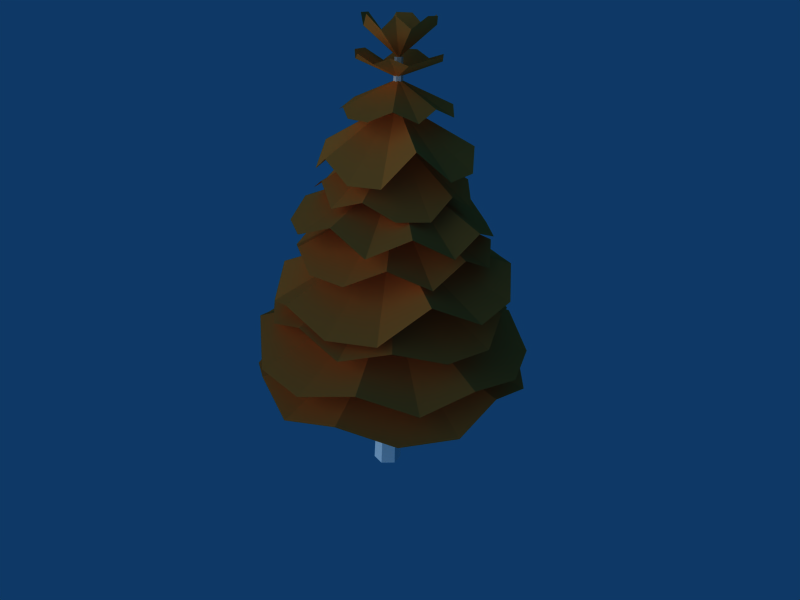 # Source: fir.blend  (saved by Blender 2.43.0; exported with 4.5.12 LTS)
import bpy
from mathutils import Matrix  # noqa: F401  (used for matrix-valued properties, if any)

bpy.ops.wm.read_factory_settings(use_empty=True)
scene = bpy.context.scene
scene.name = 'Scene'

# ---- collections
col_collection_1 = bpy.data.collections.new('Collection 1'); scene.collection.children.link(col_collection_1)

# ---- materials (node trees are filled in below, after node groups)
mat_noname_2_noname_1_008 = bpy.data.materials.new('NoName,2_NoName,1.008')
mat_noname_2_noname_1_008.alpha_threshold = 0.0
mat_noname_2_noname_1_008.diffuse_color = (1.0, 0.5255, 0.1961, 1.0)
mat_noname_2_noname_1_008.specular_color = (0.11, 0.11, 0.11)
mat_noname_2_noname_1_008.roughness = 0.5
mat_noname_2_noname_1_005 = bpy.data.materials.new('NoName,2_NoName,1.005')
mat_noname_2_noname_1_005.alpha_threshold = 0.0
mat_noname_2_noname_1_005.diffuse_color = (1.0, 0.5255, 0.1961, 1.0)
mat_noname_2_noname_1_005.specular_color = (0.11, 0.11, 0.11)
mat_noname_2_noname_1_005.roughness = 0.5
mat_noname_2_cylinder = bpy.data.materials.new('NoName,2_Cylinder')
mat_noname_2_cylinder.alpha_threshold = 0.0
mat_noname_2_cylinder.diffuse_color = (1.0, 1.0, 1.0, 1.0)
mat_noname_2_cylinder.specular_color = (0.1, 0.1, 0.1)
mat_noname_2_cylinder.roughness = 0.5
mat_noname_2_cylinder.line_color = (0.0, 0.0, 0.0, 0.9961)
mat_noname_2_noname_1_009 = bpy.data.materials.new('NoName,2_NoName,1.009')
mat_noname_2_noname_1_009.alpha_threshold = 0.0
mat_noname_2_noname_1_009.diffuse_color = (1.0, 0.5255, 0.1961, 1.0)
mat_noname_2_noname_1_009.specular_color = (0.11, 0.11, 0.11)
mat_noname_2_noname_1_009.roughness = 0.5
mat_noname_2_noname_1_006 = bpy.data.materials.new('NoName,2_NoName,1.006')
mat_noname_2_noname_1_006.alpha_threshold = 0.0
mat_noname_2_noname_1_006.diffuse_color = (1.0, 0.5255, 0.1961, 1.0)
mat_noname_2_noname_1_006.specular_color = (0.11, 0.11, 0.11)
mat_noname_2_noname_1_006.roughness = 0.5
mat_noname_2_noname_1_007 = bpy.data.materials.new('NoName,2_NoName,1.007')
mat_noname_2_noname_1_007.alpha_threshold = 0.0
mat_noname_2_noname_1_007.diffuse_color = (1.0, 0.5255, 0.1961, 1.0)
mat_noname_2_noname_1_007.specular_color = (0.11, 0.11, 0.11)
mat_noname_2_noname_1_007.roughness = 0.5
mat_noname_2_noname_1_004 = bpy.data.materials.new('NoName,2_NoName,1.004')
mat_noname_2_noname_1_004.alpha_threshold = 0.0
mat_noname_2_noname_1_004.diffuse_color = (1.0, 0.5255, 0.1961, 1.0)
mat_noname_2_noname_1_004.specular_color = (0.11, 0.11, 0.11)
mat_noname_2_noname_1_004.roughness = 0.5
mat_noname_2_noname_1_002 = bpy.data.materials.new('NoName,2_NoName,1.002')
mat_noname_2_noname_1_002.alpha_threshold = 0.0
mat_noname_2_noname_1_002.diffuse_color = (1.0, 0.5255, 0.1961, 1.0)
mat_noname_2_noname_1_002.specular_color = (0.11, 0.11, 0.11)
mat_noname_2_noname_1_002.roughness = 0.5
mat_noname_2_noname_1_001 = bpy.data.materials.new('NoName,2_NoName,1.001')
mat_noname_2_noname_1_001.alpha_threshold = 0.0
mat_noname_2_noname_1_001.diffuse_color = (1.0, 0.5255, 0.1961, 1.0)
mat_noname_2_noname_1_001.specular_color = (0.11, 0.11, 0.11)
mat_noname_2_noname_1_001.roughness = 0.5
mat_noname_2_noname_1 = bpy.data.materials.new('NoName,2_NoName,1')
mat_noname_2_noname_1.alpha_threshold = 0.0
mat_noname_2_noname_1.diffuse_color = (1.0, 0.5255, 0.1961, 1.0)
mat_noname_2_noname_1.specular_color = (0.11, 0.11, 0.11)
mat_noname_2_noname_1.roughness = 0.5
mat_noname_2_noname_1_003 = bpy.data.materials.new('NoName,2_NoName,1.003')
mat_noname_2_noname_1_003.alpha_threshold = 0.0
mat_noname_2_noname_1_003.diffuse_color = (1.0, 0.5255, 0.1961, 1.0)
mat_noname_2_noname_1_003.specular_color = (0.11, 0.11, 0.11)
mat_noname_2_noname_1_003.roughness = 0.5
mat_noname_2_noname_1_sol = bpy.data.materials.new('NoName,2_NoName,1_Sol')
mat_noname_2_noname_1_sol.alpha_threshold = 0.0
mat_noname_2_noname_1_sol.diffuse_color = (1.0, 0.5255, 0.1961, 1.0)
mat_noname_2_noname_1_sol.specular_color = (0.11, 0.11, 0.11)
mat_noname_2_noname_1_sol.roughness = 0.5

# ---- material node trees

# ---- world
world_world = bpy.data.worlds.new('World'); scene.world = world_world
world_world.color = (0.05656, 0.2208, 0.4)
world_world.use_sun_shadow = False
world_world.sun_shadow_jitter_overblur = 0.0
world_world.cycles.sampling_method = 'MANUAL'
world_world.cycles.sample_map_resolution = 256

# ---- cameras
cam_camera = bpy.data.cameras.new('Camera')
cam_camera.passepartout_alpha = 0.2
cam_camera.clip_end = 100.0
cam_camera.lens = 35.0
cam_camera.show_passepartout = False
cam_camera.show_safe_areas = True
cam_camera.dof.focus_distance = 0.0
cam_camera.dof.aperture_fstop = 128.0

# ---- lights
light_lamp = bpy.data.lights.new('Lamp', 'SUN')
light_lamp.transmission_factor = 0.0
light_lamp.angle = 1.571
light_lamp.energy = 1.0
light_lamp.shadow_buffer_clip_start = 0.5
light_lamp.shadow_soft_size = 1.0
light_lamp.shadow_cascade_max_distance = 1000.0
light_lamp.cycles.use_multiple_importance_sampling = False

# ---- meshes
me_noname_1_solid_10_no = bpy.data.meshes.new('NoName,1 Solid,10_No')
me_noname_1_solid_10_no.from_pydata([(-1.575, 0.295, 2.311), (0.01441, 0.01993, 2.999), (-1.399, 0.9427, 2.004), (-1.657, -0.4066, 2.064), (-1.303, -0.9792, 2.286), (-0.8286, -1.5, 2.083), (-0.1571, -1.702, 2.071), (0.4797, -1.478, 2.337), (1.139, -1.25, 2.015), (1.461, -0.6289, 2.308), (1.672, 0.01658, 1.949), (1.506, 0.6148, 2.208), (1.089, 1.259, 1.918), (0.4747, 1.597, 1.922), (-0.2187, 1.517, 2.441), (-0.8871, 1.424, 1.97)], [], [(0, 1, 2), (1, 0, 3), (4, 1, 3), (5, 1, 4), (6, 1, 5), (7, 1, 6), (8, 1, 7), (9, 1, 8), (10, 1, 9), (11, 1, 10), (12, 1, 11), (13, 1, 12), (14, 1, 13), (15, 1, 14), (2, 1, 15)])
_uv = me_noname_1_solid_10_no.uv_layers.new(name='UVTex')
_uv.uv.foreach_set('vector', [0.9563, 0.7045, 0.4945, 0.5, 1.0, 0.5, 0.4945, 0.5, 0.9563, 0.7045, 0.8327, 0.8736, 0.6507, 0.9781, 0.4945, 0.5, 0.8327, 0.8736, 0.4416, 1.0, 0.4945, 0.5, 0.6507, 0.9781, 0.2417, 0.9354, 0.4945, 0.5, 0.4416, 1.0, 0.0855, 0.7955, 0.4945, 0.5, 0.2417, 0.9354, 0.0, 0.6045, 0.4945, 0.5, 0.0855, 0.7955, 0.0, 0.3955, 0.4945, 0.5, 0.0, 0.6045, 0.0855, 0.2045, 0.4945, 0.5, 0.0, 0.3955, 0.2417, 0.0646, 0.4945, 0.5, 0.0855, 0.2045, 0.4416, 0.0, 0.4945, 0.5, 0.2417, 0.0646, 0.6507, 0.02185, 0.4945, 0.5, 0.4416, 0.0, 0.8327, 0.1264, 0.4945, 0.5, 0.6507, 0.02185, 0.9563, 0.2955, 0.4945, 0.5, 0.8327, 0.1264, 1.0, 0.5, 0.4945, 0.5, 0.9563, 0.2955])
me_noname_1_solid_10_no.materials.append(mat_noname_2_noname_1_008)
me_noname_1_solid_10_no.use_remesh_preserve_volume = False
me_noname_1_solid_10_no.use_remesh_preserve_attributes = False
me_noname_1_solid_10_no.use_mirror_vertex_groups = False
me_noname_1_solid_10_no.update()
me_noname_1_solid_3_non = bpy.data.meshes.new('NoName,1 Solid,3_NoN')
me_noname_1_solid_3_non.from_pydata([(-1.461, -0.6467, 1.777), (-0.000464, 0.0, 2.5), (-1.686, 0.0, 1.5), (-1.128, -1.257, 1.5), (-0.5107, -1.536, 1.71), (0.1767, -1.682, 1.5), (0.8436, -1.465, 1.5), (1.238, -0.931, 1.793), (1.65, -0.3516, 1.5), (1.559, 0.3268, 1.827), (1.365, 0.9941, 1.5), (0.8859, 1.377, 1.777), (0.1767, 1.682, 1.5), (-0.5206, 1.608, 1.5), (-1.045, 1.122, 1.995), (-1.54, 0.6879, 1.5)], [], [(0, 1, 2), (1, 0, 3), (4, 1, 3), (5, 1, 4), (6, 1, 5), (7, 1, 6), (8, 1, 7), (9, 1, 8), (10, 1, 9), (11, 1, 10), (12, 1, 11), (13, 1, 12), (14, 1, 13), (15, 1, 14), (2, 1, 15)])
_uv = me_noname_1_solid_3_non.uv_layers.new(name='UVTex')
_uv.uv.foreach_set('vector', [0.9563, 0.7045, 0.4945, 0.5, 1.0, 0.5, 0.4945, 0.5, 0.9563, 0.7045, 0.8327, 0.8736, 0.6507, 0.9781, 0.4945, 0.5, 0.8327, 0.8736, 0.4416, 1.0, 0.4945, 0.5, 0.6507, 0.9781, 0.2417, 0.9354, 0.4945, 0.5, 0.4416, 1.0, 0.0855, 0.7955, 0.4945, 0.5, 0.2417, 0.9354, 0.0, 0.6045, 0.4945, 0.5, 0.0855, 0.7955, 0.0, 0.3955, 0.4945, 0.5, 0.0, 0.6045, 0.0855, 0.2045, 0.4945, 0.5, 0.0, 0.3955, 0.2417, 0.0646, 0.4945, 0.5, 0.0855, 0.2045, 0.4416, 0.0, 0.4945, 0.5, 0.2417, 0.0646, 0.6507, 0.02185, 0.4945, 0.5, 0.4416, 0.0, 0.8327, 0.1264, 0.4945, 0.5, 0.6507, 0.02185, 0.9563, 0.2955, 0.4945, 0.5, 0.8327, 0.1264, 1.0, 0.5, 0.4945, 0.5, 0.9563, 0.2955])
me_noname_1_solid_3_non.materials.append(mat_noname_2_noname_1_005)
me_noname_1_solid_3_non.use_remesh_preserve_volume = False
me_noname_1_solid_3_non.use_remesh_preserve_attributes = False
me_noname_1_solid_3_non.use_mirror_vertex_groups = False
me_noname_1_solid_3_non.update()
me_noname_2_cylinder_no = bpy.data.meshes.new('NoName,2 Cylinder_No')
me_noname_2_cylinder_no.from_pydata([(-0.06899, 0.0, 4.7), (-0.2502, 0.0, -2.7), (-0.1251, -0.2167, -2.7), (-0.0345, -0.05975, 4.7), (0.1251, -0.2167, -2.7), (0.0345, -0.05975, 4.7), (0.2502, 0.0, -2.7), (0.06899, 0.0, 4.7), (0.1251, 0.2167, -2.7), (0.0345, 0.05975, 4.7), (-0.1251, 0.2167, -2.7), (-0.0345, 0.05975, 4.7)], [], [(0, 1, 2, 3), (3, 2, 4, 5), (5, 4, 6, 7), (7, 6, 8, 9), (9, 8, 10, 11), (1, 0, 11, 10), (1, 10, 8), (1, 8, 6), (2, 1, 6), (2, 6, 4), (11, 0, 9), (9, 0, 7), (7, 0, 3), (5, 7, 3)])
_uv = me_noname_2_cylinder_no.uv_layers.new(name='UVTex')
_uv.uv.foreach_set('vector', [0.0, 1.0, 0.0, 0.0, 0.1667, 0.0, 0.1667, 1.0, 0.1667, 1.0, 0.1667, 0.0, 0.3333, 0.0, 0.3333, 1.0, 0.3333, 1.0, 0.3333, 0.0, 0.5, 0.0, 0.5, 1.0, 0.5, 1.0, 0.5, 0.0, 0.6667, 0.0, 0.6667, 1.0, 0.6667, 1.0, 0.6667, 0.0, 0.8333, 0.0, 0.8333, 1.0, 1.0, 0.0, 1.0, 1.0, 0.8333, 1.0, 0.8333, 0.0, 0.0, 0.0, 0.0, 0.0, 0.0, 0.0, 0.0, 0.0, 0.0, 0.0, 0.0, 0.0, 0.0, 0.0, 0.0, 0.0, 0.0, 0.0, 0.0, 0.0, 0.0, 0.0, 0.0, 0.0, 0.0, 0.0, 0.0, 0.0, 0.0, 0.0, 0.0, 0.0, 0.0, 0.0, 0.0, 0.0, 0.0, 0.0, 0.0, 0.0, 0.0, 0.0, 0.0, 0.0, 0.0, 0.0, 0.0, 0.0])
me_noname_2_cylinder_no.materials.append(mat_noname_2_cylinder)
me_noname_2_cylinder_no.use_remesh_preserve_volume = False
me_noname_2_cylinder_no.use_remesh_preserve_attributes = False
me_noname_2_cylinder_no.use_mirror_vertex_groups = False
me_noname_2_cylinder_no.update()
me_noname_1_solid_12_no = bpy.data.meshes.new('NoName,1 Solid,12_No')
me_noname_1_solid_12_no.from_pydata([(-0.1115, 0.6477, 4.632), (-0.01143, -0.01322, 4.392), (-0.4079, 0.6208, 4.732), (0.1868, 0.7085, 4.729), (0.4186, 0.5253, 4.659), (0.6505, 0.3376, 4.74), (0.7273, 0.0485, 4.748), (0.5905, -0.2119, 4.651), (0.5067, -0.4959, 4.764), (0.2209, -0.5914, 4.65), (-0.05651, -0.7018, 4.77), (-0.2958, -0.595, 4.668), (-0.5897, -0.433, 4.762), (-0.7267, -0.1659, 4.755), (-0.6107, 0.1086, 4.569), (-0.6272, 0.4109, 4.738)], [], [(0, 1, 2), (1, 0, 3), (4, 1, 3), (5, 1, 4), (6, 1, 5), (7, 1, 6), (8, 1, 7), (9, 1, 8), (10, 1, 9), (11, 1, 10), (12, 1, 11), (13, 1, 12), (14, 1, 13), (15, 1, 14), (2, 1, 15)])
_uv = me_noname_1_solid_12_no.uv_layers.new(name='UVTex')
_uv.uv.foreach_set('vector', [0.9563, 0.7045, 0.4945, 0.5, 1.0, 0.5, 0.4945, 0.5, 0.9563, 0.7045, 0.8327, 0.8736, 0.6507, 0.9781, 0.4945, 0.5, 0.8327, 0.8736, 0.4416, 1.0, 0.4945, 0.5, 0.6507, 0.9781, 0.2417, 0.9354, 0.4945, 0.5, 0.4416, 1.0, 0.0855, 0.7955, 0.4945, 0.5, 0.2417, 0.9354, 0.0, 0.6045, 0.4945, 0.5, 0.0855, 0.7955, 0.0, 0.3955, 0.4945, 0.5, 0.0, 0.6045, 0.0855, 0.2045, 0.4945, 0.5, 0.0, 0.3955, 0.2417, 0.0646, 0.4945, 0.5, 0.0855, 0.2045, 0.4416, 0.0, 0.4945, 0.5, 0.2417, 0.0646, 0.6507, 0.02185, 0.4945, 0.5, 0.4416, 0.0, 0.8327, 0.1264, 0.4945, 0.5, 0.6507, 0.02185, 0.9563, 0.2955, 0.4945, 0.5, 0.8327, 0.1264, 1.0, 0.5, 0.4945, 0.5, 0.9563, 0.2955])
me_noname_1_solid_12_no.materials.append(mat_noname_2_noname_1_009)
me_noname_1_solid_12_no.use_remesh_preserve_volume = False
me_noname_1_solid_12_no.use_remesh_preserve_attributes = False
me_noname_1_solid_12_no.use_mirror_vertex_groups = False
me_noname_1_solid_12_no.update()
me_noname_1_solid_2_non = bpy.data.meshes.new('NoName,1 Solid,2_NoN')
me_noname_1_solid_2_non.from_pydata([(-0.4863, -2.277, -0.5102), (0.006867, -0.004547, 0.2382), (-1.416, -1.946, -0.7816), (0.5104, -2.359, -0.7894), (1.373, -1.908, -0.5761), (2.103, -1.206, -0.7789), (2.413, -0.2506, -0.7686), (2.172, 0.6664, -0.4643), (1.804, 1.622, -0.7463), (0.9636, 2.133, -0.4122), (0.004403, 2.426, -0.7343), (-0.8586, 2.233, -0.4584), (-1.794, 1.63, -0.7404), (-2.297, 0.76, -0.7495), (-2.254, -0.2729, -0.2666), (-2.09, -1.197, -0.772)], [], [(0, 1, 2), (1, 0, 3), (4, 1, 3), (5, 1, 4), (6, 1, 5), (7, 1, 6), (8, 1, 7), (9, 1, 8), (10, 1, 9), (11, 1, 10), (12, 1, 11), (13, 1, 12), (14, 1, 13), (15, 1, 14), (2, 1, 15)])
_uv = me_noname_1_solid_2_non.uv_layers.new(name='UVTex')
_uv.uv.foreach_set('vector', [0.9563, 0.7045, 0.4945, 0.5, 1.0, 0.5, 0.4945, 0.5, 0.9563, 0.7045, 0.8327, 0.8736, 0.6507, 0.9781, 0.4945, 0.5, 0.8327, 0.8736, 0.4416, 1.0, 0.4945, 0.5, 0.6507, 0.9781, 0.2417, 0.9354, 0.4945, 0.5, 0.4416, 1.0, 0.0855, 0.7955, 0.4945, 0.5, 0.2417, 0.9354, 0.0, 0.6045, 0.4945, 0.5, 0.0855, 0.7955, 0.0, 0.3955, 0.4945, 0.5, 0.0, 0.6045, 0.0855, 0.2045, 0.4945, 0.5, 0.0, 0.3955, 0.2417, 0.0646, 0.4945, 0.5, 0.0855, 0.2045, 0.4416, 0.0, 0.4945, 0.5, 0.2417, 0.0646, 0.6507, 0.02185, 0.4945, 0.5, 0.4416, 0.0, 0.8327, 0.1264, 0.4945, 0.5, 0.6507, 0.02185, 0.9563, 0.2955, 0.4945, 0.5, 0.8327, 0.1264, 1.0, 0.5, 0.4945, 0.5, 0.9563, 0.2955])
me_noname_1_solid_2_non.materials.append(mat_noname_2_noname_1_006)
me_noname_1_solid_2_non.use_remesh_preserve_volume = False
me_noname_1_solid_2_non.use_remesh_preserve_attributes = False
me_noname_1_solid_2_non.use_mirror_vertex_groups = False
me_noname_1_solid_2_non.update()
me_noname_1_solid_11_no = bpy.data.meshes.new('NoName,1 Solid,11_No')
me_noname_1_solid_11_no.from_pydata([(-0.1393, 0.5325, 5.123), (0.009092, -0.00682, 4.684), (-0.3836, 0.4838, 5.292), (0.09411, 0.605, 5.304), (0.3018, 0.472, 5.181), (0.5026, 0.3316, 5.324), (0.5889, 0.09555, 5.333), (0.5038, -0.1311, 5.15), (0.4535, -0.3782, 5.34), (0.234, -0.4783, 5.129), (0.01107, -0.596, 5.332), (-0.188, -0.5233, 5.149), (-0.4457, -0.4136, 5.313), (-0.5793, -0.2008, 5.303), (-0.4984, 0.04276, 4.987), (-0.5453, 0.2903, 5.292)], [], [(0, 1, 2), (1, 0, 3), (4, 1, 3), (5, 1, 4), (6, 1, 5), (7, 1, 6), (8, 1, 7), (9, 1, 8), (10, 1, 9), (11, 1, 10), (12, 1, 11), (13, 1, 12), (14, 1, 13), (15, 1, 14), (2, 1, 15)])
_uv = me_noname_1_solid_11_no.uv_layers.new(name='UVTex')
_uv.uv.foreach_set('vector', [0.9563, 0.7045, 0.4945, 0.5, 1.0, 0.5, 0.4945, 0.5, 0.9563, 0.7045, 0.8327, 0.8736, 0.6507, 0.9781, 0.4945, 0.5, 0.8327, 0.8736, 0.4416, 1.0, 0.4945, 0.5, 0.6507, 0.9781, 0.2417, 0.9354, 0.4945, 0.5, 0.4416, 1.0, 0.0855, 0.7955, 0.4945, 0.5, 0.2417, 0.9354, 0.0, 0.6045, 0.4945, 0.5, 0.0855, 0.7955, 0.0, 0.3955, 0.4945, 0.5, 0.0, 0.6045, 0.0855, 0.2045, 0.4945, 0.5, 0.0, 0.3955, 0.2417, 0.0646, 0.4945, 0.5, 0.0855, 0.2045, 0.4416, 0.0, 0.4945, 0.5, 0.2417, 0.0646, 0.6507, 0.02185, 0.4945, 0.5, 0.4416, 0.0, 0.8327, 0.1264, 0.4945, 0.5, 0.6507, 0.02185, 0.9563, 0.2955, 0.4945, 0.5, 0.8327, 0.1264, 1.0, 0.5, 0.4945, 0.5, 0.9563, 0.2955])
me_noname_1_solid_11_no.materials.append(mat_noname_2_noname_1_007)
me_noname_1_solid_11_no.use_remesh_preserve_volume = False
me_noname_1_solid_11_no.use_remesh_preserve_attributes = False
me_noname_1_solid_11_no.use_mirror_vertex_groups = False
me_noname_1_solid_11_no.update()
me_noname_1_solid_1_non = bpy.data.meshes.new('NoName,1 Solid,1_NoN')
me_noname_1_solid_1_non.from_pydata([(0.332, -1.971, 0.712), (1e-05, 0.005651, 1.415), (-0.5141, -2.021, 0.4356), (1.16, -1.737, 0.4331), (1.697, -1.091, 0.6362), (2.067, -0.3061, 0.4187), (2.01, 0.5581, 0.4098), (1.511, 1.211, 0.6964), (0.9246, 1.862, 0.3962), (0.08641, 1.993, 0.7216), (-0.7726, 1.932, 0.395), (-1.394, 1.497, 0.676), (-1.958, 0.7205, 0.4072), (-2.083, -0.1363, 0.4159), (-1.699, -0.928, 0.9188), (-1.293, -1.637, 0.4315)], [], [(0, 1, 2), (1, 0, 3), (4, 1, 3), (5, 1, 4), (6, 1, 5), (7, 1, 6), (8, 1, 7), (9, 1, 8), (10, 1, 9), (11, 1, 10), (12, 1, 11), (13, 1, 12), (14, 1, 13), (15, 1, 14), (2, 1, 15)])
_uv = me_noname_1_solid_1_non.uv_layers.new(name='UVTex')
_uv.uv.foreach_set('vector', [0.9563, 0.7045, 0.4945, 0.5, 1.0, 0.5, 0.4945, 0.5, 0.9563, 0.7045, 0.8327, 0.8736, 0.6507, 0.9781, 0.4945, 0.5, 0.8327, 0.8736, 0.4416, 1.0, 0.4945, 0.5, 0.6507, 0.9781, 0.2417, 0.9354, 0.4945, 0.5, 0.4416, 1.0, 0.0855, 0.7955, 0.4945, 0.5, 0.2417, 0.9354, 0.0, 0.6045, 0.4945, 0.5, 0.0855, 0.7955, 0.0, 0.3955, 0.4945, 0.5, 0.0, 0.6045, 0.0855, 0.2045, 0.4945, 0.5, 0.0, 0.3955, 0.2417, 0.0646, 0.4945, 0.5, 0.0855, 0.2045, 0.4416, 0.0, 0.4945, 0.5, 0.2417, 0.0646, 0.6507, 0.02185, 0.4945, 0.5, 0.4416, 0.0, 0.8327, 0.1264, 0.4945, 0.5, 0.6507, 0.02185, 0.9563, 0.2955, 0.4945, 0.5, 0.8327, 0.1264, 1.0, 0.5, 0.4945, 0.5, 0.9563, 0.2955])
me_noname_1_solid_1_non.materials.append(mat_noname_2_noname_1_004)
me_noname_1_solid_1_non.use_remesh_preserve_volume = False
me_noname_1_solid_1_non.use_remesh_preserve_attributes = False
me_noname_1_solid_1_non.use_mirror_vertex_groups = False
me_noname_1_solid_1_non.update()
me_noname_1_solid_7_non = bpy.data.meshes.new('NoName,1 Solid,7_NoN')
me_noname_1_solid_7_non.from_pydata([(0.763, 0.9825, 3.382), (0.007035, -0.03208, 4.041), (1.17, 0.6548, 3.082), (0.3203, 1.316, 3.127), (-0.206, 1.25, 3.333), (-0.7383, 1.128, 3.116), (-1.119, 0.7319, 3.09), (-1.171, 0.1958, 3.349), (-1.265, -0.3329, 3.02), (-0.9307, -0.7717, 3.319), (-0.5703, -1.156, 2.966), (-0.09576, -1.239, 3.237), (0.5048, -1.192, 2.962), (0.9595, -0.8839, 2.982), (1.106, -0.3747, 3.511), (1.324, 0.1268, 3.048)], [], [(0, 1, 2), (1, 0, 3), (4, 1, 3), (5, 1, 4), (6, 1, 5), (7, 1, 6), (8, 1, 7), (9, 1, 8), (10, 1, 9), (11, 1, 10), (12, 1, 11), (13, 1, 12), (14, 1, 13), (15, 1, 14), (2, 1, 15)])
_uv = me_noname_1_solid_7_non.uv_layers.new(name='UVTex')
_uv.uv.foreach_set('vector', [0.9563, 0.7045, 0.4945, 0.5, 1.0, 0.5, 0.4945, 0.5, 0.9563, 0.7045, 0.8327, 0.8736, 0.6507, 0.9781, 0.4945, 0.5, 0.8327, 0.8736, 0.4416, 1.0, 0.4945, 0.5, 0.6507, 0.9781, 0.2417, 0.9354, 0.4945, 0.5, 0.4416, 1.0, 0.0855, 0.7955, 0.4945, 0.5, 0.2417, 0.9354, 0.0, 0.6045, 0.4945, 0.5, 0.0855, 0.7955, 0.0, 0.3955, 0.4945, 0.5, 0.0, 0.6045, 0.0855, 0.2045, 0.4945, 0.5, 0.0, 0.3955, 0.2417, 0.0646, 0.4945, 0.5, 0.0855, 0.2045, 0.4416, 0.0, 0.4945, 0.5, 0.2417, 0.0646, 0.6507, 0.02185, 0.4945, 0.5, 0.4416, 0.0, 0.8327, 0.1264, 0.4945, 0.5, 0.6507, 0.02185, 0.9563, 0.2955, 0.4945, 0.5, 0.8327, 0.1264, 1.0, 0.5, 0.4945, 0.5, 0.9563, 0.2955])
me_noname_1_solid_7_non.materials.append(mat_noname_2_noname_1_002)
me_noname_1_solid_7_non.use_remesh_preserve_volume = False
me_noname_1_solid_7_non.use_remesh_preserve_attributes = False
me_noname_1_solid_7_non.use_mirror_vertex_groups = False
me_noname_1_solid_7_non.update()
me_noname_1_solid_5_non = bpy.data.meshes.new('NoName,1 Solid,5_NoN')
me_noname_1_solid_5_non.from_pydata([(-0.7301, -0.349, 4.006), (0.008298, 0.0, 4.376), (-0.887, 0.0, 3.865), (-0.5905, -0.7129, 3.865), (-0.2527, -0.8394, 3.972), (0.1028, -0.954, 3.865), (0.4573, -0.8308, 3.865), (0.6328, -0.5007, 4.015), (0.8858, -0.1995, 3.865), (0.7893, 0.1746, 4.032), (0.7342, 0.5639, 3.865), (0.4568, 0.7431, 4.006), (0.1028, 0.954, 3.865), (-0.2678, 0.9123, 3.865), (-0.4961, 0.5784, 4.118), (-0.8095, 0.3902, 3.865)], [], [(0, 1, 2), (1, 0, 3), (4, 1, 3), (5, 1, 4), (6, 1, 5), (7, 1, 6), (8, 1, 7), (9, 1, 8), (10, 1, 9), (11, 1, 10), (12, 1, 11), (13, 1, 12), (14, 1, 13), (15, 1, 14), (2, 1, 15)])
_uv = me_noname_1_solid_5_non.uv_layers.new(name='UVTex')
_uv.uv.foreach_set('vector', [0.9563, 0.7045, 0.4945, 0.5, 1.0, 0.5, 0.4945, 0.5, 0.9563, 0.7045, 0.8327, 0.8736, 0.6507, 0.9781, 0.4945, 0.5, 0.8327, 0.8736, 0.4416, 1.0, 0.4945, 0.5, 0.6507, 0.9781, 0.2417, 0.9354, 0.4945, 0.5, 0.4416, 1.0, 0.0855, 0.7955, 0.4945, 0.5, 0.2417, 0.9354, 0.0, 0.6045, 0.4945, 0.5, 0.0855, 0.7955, 0.0, 0.3955, 0.4945, 0.5, 0.0, 0.6045, 0.0855, 0.2045, 0.4945, 0.5, 0.0, 0.3955, 0.2417, 0.0646, 0.4945, 0.5, 0.0855, 0.2045, 0.4416, 0.0, 0.4945, 0.5, 0.2417, 0.0646, 0.6507, 0.02185, 0.4945, 0.5, 0.4416, 0.0, 0.8327, 0.1264, 0.4945, 0.5, 0.6507, 0.02185, 0.9563, 0.2955, 0.4945, 0.5, 0.8327, 0.1264, 1.0, 0.5, 0.4945, 0.5, 0.9563, 0.2955])
me_noname_1_solid_5_non.materials.append(mat_noname_2_noname_1_001)
me_noname_1_solid_5_non.use_remesh_preserve_volume = False
me_noname_1_solid_5_non.use_remesh_preserve_attributes = False
me_noname_1_solid_5_non.use_mirror_vertex_groups = False
me_noname_1_solid_5_non.update()
me_noname_1_solid_8_non = bpy.data.meshes.new('NoName,1 Solid,8_NoN')
me_noname_1_solid_8_non.from_pydata([(1.597, -1.677, 0.02129), (0.01837, -0.007982, 0.8528), (0.7926, -2.259, -0.2278), (2.211, -0.8923, -0.2708), (2.328, 0.0722, -0.04861), (2.147, 1.072, -0.2311), (1.529, 1.864, -0.1866), (0.646, 2.172, 0.1555), (-0.3618, 2.404, -0.08535), (-1.242, 1.989, 0.2768), (-2.033, 1.361, -0.02414), (-2.345, 0.5343, 0.2526), (-2.379, -0.5747, -0.04347), (-1.94, -1.478, -0.08145), (-1.042, -2.026, 0.3603), (-0.204, -2.399, -0.1823)], [], [(0, 1, 2), (1, 0, 3), (4, 1, 3), (5, 1, 4), (6, 1, 5), (7, 1, 6), (8, 1, 7), (9, 1, 8), (10, 1, 9), (11, 1, 10), (12, 1, 11), (13, 1, 12), (14, 1, 13), (15, 1, 14), (2, 1, 15)])
_uv = me_noname_1_solid_8_non.uv_layers.new(name='UVTex')
_uv.uv.foreach_set('vector', [0.9563, 0.7045, 0.4945, 0.5, 1.0, 0.5, 0.4945, 0.5, 0.9563, 0.7045, 0.8327, 0.8736, 0.6507, 0.9781, 0.4945, 0.5, 0.8327, 0.8736, 0.4416, 1.0, 0.4945, 0.5, 0.6507, 0.9781, 0.2417, 0.9354, 0.4945, 0.5, 0.4416, 1.0, 0.0855, 0.7955, 0.4945, 0.5, 0.2417, 0.9354, 0.0, 0.6045, 0.4945, 0.5, 0.0855, 0.7955, 0.0, 0.3955, 0.4945, 0.5, 0.0, 0.6045, 0.0855, 0.2045, 0.4945, 0.5, 0.0, 0.3955, 0.2417, 0.0646, 0.4945, 0.5, 0.0855, 0.2045, 0.4416, 0.0, 0.4945, 0.5, 0.2417, 0.0646, 0.6507, 0.02185, 0.4945, 0.5, 0.4416, 0.0, 0.8327, 0.1264, 0.4945, 0.5, 0.6507, 0.02185, 0.9563, 0.2955, 0.4945, 0.5, 0.8327, 0.1264, 1.0, 0.5, 0.4945, 0.5, 0.9563, 0.2955])
me_noname_1_solid_8_non.materials.append(mat_noname_2_noname_1)
me_noname_1_solid_8_non.use_remesh_preserve_volume = False
me_noname_1_solid_8_non.use_remesh_preserve_attributes = False
me_noname_1_solid_8_non.use_mirror_vertex_groups = False
me_noname_1_solid_8_non.update()
me_noname_1_solid_6_non = bpy.data.meshes.new('NoName,1 Solid,6_NoN')
me_noname_1_solid_6_non.from_pydata([(-0.2916, -1.206, 2.837), (0.01634, 0.01986, 3.499), (-0.8158, -1.072, 2.572), (0.2324, -1.32, 2.547), (0.6962, -1.045, 2.729), (1.115, -0.7091, 2.491), (1.295, -0.1907, 2.463), (1.137, 0.3143, 2.741), (0.9828, 0.8395, 2.43), (0.5166, 1.095, 2.763), (0.008288, 1.3, 2.444), (-0.44, 1.174, 2.742), (-0.9833, 0.8861, 2.496), (-1.268, 0.4168, 2.525), (-1.156, -0.1161, 3.039), (-1.176, -0.6548, 2.567)], [], [(0, 1, 2), (1, 0, 3), (4, 1, 3), (5, 1, 4), (6, 1, 5), (7, 1, 6), (8, 1, 7), (9, 1, 8), (10, 1, 9), (11, 1, 10), (12, 1, 11), (13, 1, 12), (14, 1, 13), (15, 1, 14), (2, 1, 15)])
_uv = me_noname_1_solid_6_non.uv_layers.new(name='UVTex')
_uv.uv.foreach_set('vector', [0.9563, 0.7045, 0.4945, 0.5, 1.0, 0.5, 0.4945, 0.5, 0.9563, 0.7045, 0.8327, 0.8736, 0.6507, 0.9781, 0.4945, 0.5, 0.8327, 0.8736, 0.4416, 1.0, 0.4945, 0.5, 0.6507, 0.9781, 0.2417, 0.9354, 0.4945, 0.5, 0.4416, 1.0, 0.0855, 0.7955, 0.4945, 0.5, 0.2417, 0.9354, 0.0, 0.6045, 0.4945, 0.5, 0.0855, 0.7955, 0.0, 0.3955, 0.4945, 0.5, 0.0, 0.6045, 0.0855, 0.2045, 0.4945, 0.5, 0.0, 0.3955, 0.2417, 0.0646, 0.4945, 0.5, 0.0855, 0.2045, 0.4416, 0.0, 0.4945, 0.5, 0.2417, 0.0646, 0.6507, 0.02185, 0.4945, 0.5, 0.4416, 0.0, 0.8327, 0.1264, 0.4945, 0.5, 0.6507, 0.02185, 0.9563, 0.2955, 0.4945, 0.5, 0.8327, 0.1264, 1.0, 0.5, 0.4945, 0.5, 0.9563, 0.2955])
me_noname_1_solid_6_non.materials.append(mat_noname_2_noname_1_003)
me_noname_1_solid_6_non.use_remesh_preserve_volume = False
me_noname_1_solid_6_non.use_remesh_preserve_attributes = False
me_noname_1_solid_6_non.use_mirror_vertex_groups = False
me_noname_1_solid_6_non.update()
me_noname_1_solid_9_non = bpy.data.meshes.new('NoName,1 Solid,9_NoN')
me_noname_1_solid_9_non.from_pydata([(1.134, 1.657, 1.375), (0.002665, -0.05792, 1.912), (1.772, 1.137, 1.033), (0.3745, 2.094, 1.152), (-0.458, 1.984, 1.356), (-1.274, 1.703, 1.117), (-1.836, 1.049, 1.045), (-1.931, 0.2061, 1.243), (-1.968, -0.6321, 0.8507), (-1.455, -1.341, 1.094), (-0.801, -1.857, 0.7012), (-0.04888, -2.007, 0.9576), (0.8935, -1.815, 0.6954), (1.581, -1.292, 0.7518), (1.865, -0.5154, 1.338), (2.061, 0.3244, 0.9364)], [], [(0, 1, 2), (1, 0, 3), (4, 1, 3), (5, 1, 4), (6, 1, 5), (7, 1, 6), (8, 1, 7), (9, 1, 8), (10, 1, 9), (11, 1, 10), (12, 1, 11), (13, 1, 12), (14, 1, 13), (15, 1, 14), (2, 1, 15)])
_uv = me_noname_1_solid_9_non.uv_layers.new(name='UVTex')
_uv.uv.foreach_set('vector', [0.9563, 0.7045, 0.4945, 0.5, 1.0, 0.5, 0.4945, 0.5, 0.9563, 0.7045, 0.8327, 0.8736, 0.6507, 0.9781, 0.4945, 0.5, 0.8327, 0.8736, 0.4416, 1.0, 0.4945, 0.5, 0.6507, 0.9781, 0.2417, 0.9354, 0.4945, 0.5, 0.4416, 1.0, 0.0855, 0.7955, 0.4945, 0.5, 0.2417, 0.9354, 0.0, 0.6045, 0.4945, 0.5, 0.0855, 0.7955, 0.0, 0.3955, 0.4945, 0.5, 0.0, 0.6045, 0.0855, 0.2045, 0.4945, 0.5, 0.0, 0.3955, 0.2417, 0.0646, 0.4945, 0.5, 0.0855, 0.2045, 0.4416, 0.0, 0.4945, 0.5, 0.2417, 0.0646, 0.6507, 0.02185, 0.4945, 0.5, 0.4416, 0.0, 0.8327, 0.1264, 0.4945, 0.5, 0.6507, 0.02185, 0.9563, 0.2955, 0.4945, 0.5, 0.8327, 0.1264, 1.0, 0.5, 0.4945, 0.5, 0.9563, 0.2955])
me_noname_1_solid_9_non.materials.append(mat_noname_2_noname_1_sol)
me_noname_1_solid_9_non.use_remesh_preserve_volume = False
me_noname_1_solid_9_non.use_remesh_preserve_attributes = False
me_noname_1_solid_9_non.use_mirror_vertex_groups = False
me_noname_1_solid_9_non.update()

# ---- objects
ob_lamp = bpy.data.objects.new('Lamp', light_lamp)
ob_camera = bpy.data.objects.new('Camera', cam_camera)
ob_fir = bpy.data.objects.new('fir', None)
ob_noname_1_solid_10_no = bpy.data.objects.new('NoName,1 Solid,10_No', me_noname_1_solid_10_no)
ob_noname_1_solid_3_non = bpy.data.objects.new('NoName,1 Solid,3_NoN', me_noname_1_solid_3_non)
ob_noname_2_cylinder_no = bpy.data.objects.new('NoName,2 Cylinder_No', me_noname_2_cylinder_no)
ob_noname_1_solid_12_no = bpy.data.objects.new('NoName,1 Solid,12_No', me_noname_1_solid_12_no)
ob_noname_1_solid_2_non = bpy.data.objects.new('NoName,1 Solid,2_NoN', me_noname_1_solid_2_non)
ob_noname_1_solid_11_no = bpy.data.objects.new('NoName,1 Solid,11_No', me_noname_1_solid_11_no)
ob_noname_1_solid_1_non = bpy.data.objects.new('NoName,1 Solid,1_NoN', me_noname_1_solid_1_non)
ob_noname_1_solid_7_non = bpy.data.objects.new('NoName,1 Solid,7_NoN', me_noname_1_solid_7_non)
ob_noname_1_solid_5_non = bpy.data.objects.new('NoName,1 Solid,5_NoN', me_noname_1_solid_5_non)
ob_noname_1_solid_8_non = bpy.data.objects.new('NoName,1 Solid,8_NoN', me_noname_1_solid_8_non)
ob_noname_1_solid_6_non = bpy.data.objects.new('NoName,1 Solid,6_NoN', me_noname_1_solid_6_non)
ob_noname_1_solid_9_non = bpy.data.objects.new('NoName,1 Solid,9_NoN', me_noname_1_solid_9_non)

# ---- transforms, parenting, visibility, modifiers, constraints
ob_lamp.location = (-3.654, 4.249e-07, 8.578)
ob_lamp.rotation_euler = (1.571, -0.0, -0.0)
ob_lamp.lock_rotations_4d = False
ob_lamp.empty_display_type = 'ARROWS'
ob_lamp.color = (0.0, 0.0, 0.0, 1.0)
ob_lamp.lineart.crease_threshold = 0.0
ob_camera.location = (6.6, -4.372, 5.804)
ob_camera.rotation_euler = (1.136, -0.03016, 0.9884)
ob_camera.lock_rotations_4d = False
ob_camera.empty_display_type = 'ARROWS'
ob_camera.color = (0.0, 0.0, 0.0, 1.0)
ob_camera.lineart.crease_threshold = 0.0
ob_fir.location = (0.0, 0.0, 0.0)
ob_fir.rotation_euler = (1.571, -0.0, -0.0)
ob_fir.scale = (0.6427, 0.6427, 0.6427)
ob_fir.lock_rotations_4d = False
ob_fir.empty_display_type = 'ARROWS'
ob_fir.empty_image_offset = (0.0, 0.0)
ob_fir.color = (0.0, 0.0, 0.0, 1.0)
ob_fir.lineart.crease_threshold = 0.0
ob_noname_1_solid_10_no.parent = ob_fir
ob_noname_1_solid_10_no.matrix_parent_inverse = Matrix(((1.0, 0.0, 0.0, 0.0), (0.0, 7.55e-08, 1.0, 0.0), (0.0, -1.0, 7.55e-08, 0.0), (0.0, 0.0, 0.0, 1.0)))
ob_noname_1_solid_10_no.location = (0.0, 0.0, 2.7)
ob_noname_1_solid_10_no.lock_rotations_4d = False
ob_noname_1_solid_10_no.empty_display_type = 'ARROWS'
ob_noname_1_solid_10_no.color = (0.0, 0.0, 0.0, 1.0)
ob_noname_1_solid_10_no.lineart.crease_threshold = 0.0
ob_noname_1_solid_3_non.parent = ob_fir
ob_noname_1_solid_3_non.matrix_parent_inverse = Matrix(((1.0, 0.0, 0.0, 0.0), (0.0, 7.55e-08, 1.0, 0.0), (0.0, -1.0, 7.55e-08, 0.0), (0.0, 0.0, 0.0, 1.0)))
ob_noname_1_solid_3_non.location = (0.0, 0.0, 2.7)
ob_noname_1_solid_3_non.lock_rotations_4d = False
ob_noname_1_solid_3_non.empty_display_type = 'ARROWS'
ob_noname_1_solid_3_non.color = (0.0, 0.0, 0.0, 1.0)
ob_noname_1_solid_3_non.lineart.crease_threshold = 0.0
ob_noname_2_cylinder_no.parent = ob_fir
ob_noname_2_cylinder_no.matrix_parent_inverse = Matrix(((1.0, 0.0, 0.0, 0.0), (0.0, 7.55e-08, 1.0, 0.0), (0.0, -1.0, 7.55e-08, 0.0), (0.0, 0.0, 0.0, 1.0)))
ob_noname_2_cylinder_no.location = (0.0, 0.0, 2.7)
ob_noname_2_cylinder_no.lock_rotations_4d = False
ob_noname_2_cylinder_no.empty_display_type = 'ARROWS'
ob_noname_2_cylinder_no.color = (0.0, 0.0, 0.0, 1.0)
ob_noname_2_cylinder_no.lineart.crease_threshold = 0.0
ob_noname_1_solid_12_no.parent = ob_fir
ob_noname_1_solid_12_no.matrix_parent_inverse = Matrix(((1.0, 0.0, 0.0, 0.0), (0.0, 7.55e-08, 1.0, 0.0), (0.0, -1.0, 7.55e-08, 0.0), (0.0, 0.0, 0.0, 1.0)))
ob_noname_1_solid_12_no.location = (0.0, 0.0, 2.7)
ob_noname_1_solid_12_no.lock_rotations_4d = False
ob_noname_1_solid_12_no.empty_display_type = 'ARROWS'
ob_noname_1_solid_12_no.color = (0.0, 0.0, 0.0, 1.0)
ob_noname_1_solid_12_no.lineart.crease_threshold = 0.0
ob_noname_1_solid_2_non.parent = ob_fir
ob_noname_1_solid_2_non.matrix_parent_inverse = Matrix(((1.0, 0.0, 0.0, 0.0), (0.0, 7.55e-08, 1.0, 0.0), (0.0, -1.0, 7.55e-08, 0.0), (0.0, 0.0, 0.0, 1.0)))
ob_noname_1_solid_2_non.location = (0.0, 0.0, 2.7)
ob_noname_1_solid_2_non.lock_rotations_4d = False
ob_noname_1_solid_2_non.empty_display_type = 'ARROWS'
ob_noname_1_solid_2_non.color = (0.0, 0.0, 0.0, 1.0)
ob_noname_1_solid_2_non.lineart.crease_threshold = 0.0
ob_noname_1_solid_11_no.parent = ob_fir
ob_noname_1_solid_11_no.matrix_parent_inverse = Matrix(((1.0, 0.0, 0.0, 0.0), (0.0, 7.55e-08, 1.0, 0.0), (0.0, -1.0, 7.55e-08, 0.0), (0.0, 0.0, 0.0, 1.0)))
ob_noname_1_solid_11_no.location = (0.0, 0.0, 2.7)
ob_noname_1_solid_11_no.lock_rotations_4d = False
ob_noname_1_solid_11_no.empty_display_type = 'ARROWS'
ob_noname_1_solid_11_no.color = (0.0, 0.0, 0.0, 1.0)
ob_noname_1_solid_11_no.lineart.crease_threshold = 0.0
ob_noname_1_solid_1_non.parent = ob_fir
ob_noname_1_solid_1_non.matrix_parent_inverse = Matrix(((1.0, 0.0, 0.0, 0.0), (0.0, 7.55e-08, 1.0, 0.0), (0.0, -1.0, 7.55e-08, 0.0), (0.0, 0.0, 0.0, 1.0)))
ob_noname_1_solid_1_non.location = (0.0, 0.0, 2.7)
ob_noname_1_solid_1_non.lock_rotations_4d = False
ob_noname_1_solid_1_non.empty_display_type = 'ARROWS'
ob_noname_1_solid_1_non.color = (0.0, 0.0, 0.0, 1.0)
ob_noname_1_solid_1_non.lineart.crease_threshold = 0.0
ob_noname_1_solid_7_non.parent = ob_fir
ob_noname_1_solid_7_non.matrix_parent_inverse = Matrix(((1.0, 0.0, 0.0, 0.0), (0.0, 7.55e-08, 1.0, 0.0), (0.0, -1.0, 7.55e-08, 0.0), (0.0, 0.0, 0.0, 1.0)))
ob_noname_1_solid_7_non.location = (0.0, 0.0, 2.7)
ob_noname_1_solid_7_non.lock_rotations_4d = False
ob_noname_1_solid_7_non.empty_display_type = 'ARROWS'
ob_noname_1_solid_7_non.color = (0.0, 0.0, 0.0, 1.0)
ob_noname_1_solid_7_non.lineart.crease_threshold = 0.0
ob_noname_1_solid_5_non.parent = ob_fir
ob_noname_1_solid_5_non.matrix_parent_inverse = Matrix(((1.0, 0.0, 0.0, 0.0), (0.0, 7.55e-08, 1.0, 0.0), (0.0, -1.0, 7.55e-08, 0.0), (0.0, 0.0, 0.0, 1.0)))
ob_noname_1_solid_5_non.location = (0.0, 0.0, 2.7)
ob_noname_1_solid_5_non.lock_rotations_4d = False
ob_noname_1_solid_5_non.empty_display_type = 'ARROWS'
ob_noname_1_solid_5_non.color = (0.0, 0.0, 0.0, 1.0)
ob_noname_1_solid_5_non.lineart.crease_threshold = 0.0
ob_noname_1_solid_8_non.parent = ob_fir
ob_noname_1_solid_8_non.matrix_parent_inverse = Matrix(((1.0, 0.0, 0.0, 0.0), (0.0, 7.55e-08, 1.0, 0.0), (0.0, -1.0, 7.55e-08, 0.0), (0.0, 0.0, 0.0, 1.0)))
ob_noname_1_solid_8_non.location = (0.0, 0.0, 2.7)
ob_noname_1_solid_8_non.lock_rotations_4d = False
ob_noname_1_solid_8_non.empty_display_type = 'ARROWS'
ob_noname_1_solid_8_non.color = (0.0, 0.0, 0.0, 1.0)
ob_noname_1_solid_8_non.lineart.crease_threshold = 0.0
ob_noname_1_solid_6_non.parent = ob_fir
ob_noname_1_solid_6_non.matrix_parent_inverse = Matrix(((1.0, 0.0, 0.0, 0.0), (0.0, 7.55e-08, 1.0, 0.0), (0.0, -1.0, 7.55e-08, 0.0), (0.0, 0.0, 0.0, 1.0)))
ob_noname_1_solid_6_non.location = (0.0, 0.0, 2.7)
ob_noname_1_solid_6_non.lock_rotations_4d = False
ob_noname_1_solid_6_non.empty_display_type = 'ARROWS'
ob_noname_1_solid_6_non.color = (0.0, 0.0, 0.0, 1.0)
ob_noname_1_solid_6_non.lineart.crease_threshold = 0.0
ob_noname_1_solid_9_non.parent = ob_fir
ob_noname_1_solid_9_non.matrix_parent_inverse = Matrix(((1.0, 0.0, 0.0, 0.0), (0.0, 7.55e-08, 1.0, 0.0), (0.0, -1.0, 7.55e-08, 0.0), (0.0, 0.0, 0.0, 1.0)))
ob_noname_1_solid_9_non.location = (0.0, 0.0, 2.7)
ob_noname_1_solid_9_non.lock_rotations_4d = False
ob_noname_1_solid_9_non.empty_display_type = 'ARROWS'
ob_noname_1_solid_9_non.color = (0.0, 0.0, 0.0, 1.0)
ob_noname_1_solid_9_non.lineart.crease_threshold = 0.0

# ---- collection membership
col_collection_1.objects.link(ob_lamp)
col_collection_1.objects.link(ob_camera)
col_collection_1.objects.link(ob_fir)
col_collection_1.objects.link(ob_noname_1_solid_10_no)
col_collection_1.objects.link(ob_noname_1_solid_3_non)
col_collection_1.objects.link(ob_noname_2_cylinder_no)
col_collection_1.objects.link(ob_noname_1_solid_12_no)
col_collection_1.objects.link(ob_noname_1_solid_2_non)
col_collection_1.objects.link(ob_noname_1_solid_11_no)
col_collection_1.objects.link(ob_noname_1_solid_1_non)
col_collection_1.objects.link(ob_noname_1_solid_7_non)
col_collection_1.objects.link(ob_noname_1_solid_5_non)
col_collection_1.objects.link(ob_noname_1_solid_8_non)
col_collection_1.objects.link(ob_noname_1_solid_6_non)
col_collection_1.objects.link(ob_noname_1_solid_9_non)

# ---- scene / render settings (as saved in the file)
scene.camera = ob_camera
scene.frame_start = 1; scene.frame_end = 250; scene.frame_set(1)
scene.render.engine = 'BLENDER_EEVEE_NEXT'
scene.render.image_settings.file_format = 'JPEG'
scene.render.image_settings.color_mode = 'RGB'
scene.render.image_settings.compression = 90
scene.render.resolution_x = 800
scene.render.resolution_y = 600
scene.render.pixel_aspect_x = 100.0
scene.render.pixel_aspect_y = 100.0
scene.render.fps = 25
scene.render.dither_intensity = 0.0
scene.render.use_compositing = False
scene.render.use_sequencer = False
scene.render.bake_margin = 2
scene.render.bake_bias = 0.0
scene.render.use_stamp_time = False
scene.render.use_stamp_date = False
scene.render.use_stamp_frame = False
scene.render.use_stamp_camera = False
scene.render.use_stamp_scene = False
scene.render.use_stamp_filename = False
scene.render.use_stamp_render_time = False
scene.render.stamp_font_size = 0
scene.cycles.use_denoising = False
scene.cycles.samples = 10
scene.cycles.sampling_pattern = 'TABULATED_SOBOL'
scene.cycles.light_sampling_threshold = 0.0
scene.cycles.use_adaptive_sampling = False
scene.cycles.use_light_tree = False
scene.cycles.blur_glossy = 0.0
scene.cycles.volume_bounces = 1
scene.cycles.pixel_filter_type = 'GAUSSIAN'
scene.cycles.sample_clamp_indirect = 0.0
scene.view_settings.view_transform = 'Raw'
bpy.context.view_layer.update()
